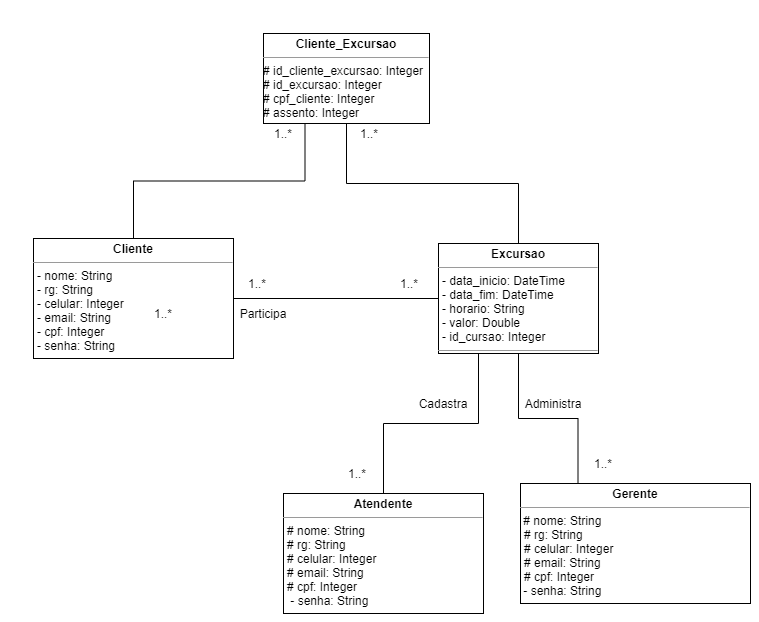

The diagram above was exported from draw.io. Its source (the exported page's mxGraphModel, read from the mxfile embedded in the PNG):
<mxGraphModel dx="708" dy="748" grid="1" gridSize="10" guides="1" tooltips="1" connect="1" arrows="1" fold="1" page="1" pageScale="1" pageWidth="827" pageHeight="1169" math="0" shadow="0">
  <root>
    <mxCell id="0" />
    <mxCell id="1" parent="0" />
    <mxCell id="WB9hu0pypue86NhNXEvv-29" style="edgeStyle=orthogonalEdgeStyle;rounded=0;orthogonalLoop=1;jettySize=auto;html=1;exitX=1;exitY=0.5;exitDx=0;exitDy=0;entryX=0;entryY=0.5;entryDx=0;entryDy=0;endArrow=none;endFill=0;" parent="1" source="VDuGEjuttNEN8RtBGqKo-5" target="VDuGEjuttNEN8RtBGqKo-6" edge="1">
      <mxGeometry relative="1" as="geometry" />
    </mxCell>
    <mxCell id="oHYkY-BZ0-iywZjvYmxY-4" style="edgeStyle=orthogonalEdgeStyle;rounded=0;orthogonalLoop=1;jettySize=auto;html=1;exitX=0.5;exitY=0;exitDx=0;exitDy=0;entryX=0.25;entryY=1;entryDx=0;entryDy=0;startArrow=none;startFill=0;startSize=17;endArrow=none;endFill=0;endSize=15;strokeWidth=1;" edge="1" parent="1" source="VDuGEjuttNEN8RtBGqKo-5" target="VDuGEjuttNEN8RtBGqKo-16">
      <mxGeometry relative="1" as="geometry" />
    </mxCell>
    <mxCell id="VDuGEjuttNEN8RtBGqKo-5" value="&lt;p style=&quot;margin: 0px ; margin-top: 4px ; text-align: center&quot;&gt;&lt;b&gt;Cliente&lt;/b&gt;&lt;/p&gt;&lt;hr size=&quot;1&quot;&gt;&lt;p style=&quot;margin: 0px ; margin-left: 4px&quot;&gt;- nome: String&lt;/p&gt;&lt;p style=&quot;margin: 0px ; margin-left: 4px&quot;&gt;- rg: String&lt;/p&gt;&lt;p style=&quot;margin: 0px ; margin-left: 4px&quot;&gt;- celular: Integer&lt;/p&gt;&lt;p style=&quot;margin: 0px ; margin-left: 4px&quot;&gt;- email: String&lt;/p&gt;&lt;p style=&quot;margin: 0px ; margin-left: 4px&quot;&gt;- cpf: Integer&lt;/p&gt;&lt;p style=&quot;margin: 0px ; margin-left: 4px&quot;&gt;- senha: String&lt;br&gt;&lt;/p&gt;&lt;hr size=&quot;1&quot;&gt;&lt;p style=&quot;margin: 0px ; margin-left: 4px&quot;&gt;+ realizaFeedback(): String&lt;/p&gt;&lt;p style=&quot;margin: 0px ; margin-left: 4px&quot;&gt;+ consultaViagem(): Integer&lt;/p&gt;&lt;p style=&quot;margin: 0px ; margin-left: 4px&quot;&gt;+ efetuarCadastro(): Void&lt;/p&gt;&lt;p style=&quot;margin: 0px ; margin-left: 4px&quot;&gt;- alterarCadastro(): Boolean&lt;/p&gt;&lt;p style=&quot;margin: 0px ; margin-left: 4px&quot;&gt;+ consultaOrcamento(): Orcamento&amp;nbsp; &lt;br&gt;&lt;/p&gt;&lt;p style=&quot;margin: 0px ; margin-left: 4px&quot;&gt;+ cadastrarOrcamento(): Void&lt;/p&gt;&lt;p style=&quot;margin: 0px ; margin-left: 4px&quot;&gt;+ removerCadastro(): Void&lt;/p&gt;&lt;p style=&quot;margin: 0px ; margin-left: 4px&quot;&gt;+ removerOrcamento(): Void&lt;br&gt;&lt;/p&gt;&lt;p style=&quot;margin: 0px ; margin-left: 4px&quot;&gt;&lt;br&gt;&lt;/p&gt;" style="verticalAlign=top;align=left;overflow=fill;fontSize=12;fontFamily=Helvetica;html=1;" parent="1" vertex="1">
      <mxGeometry x="110" y="235" width="200" height="120" as="geometry" />
    </mxCell>
    <mxCell id="oHYkY-BZ0-iywZjvYmxY-2" style="edgeStyle=orthogonalEdgeStyle;rounded=0;orthogonalLoop=1;jettySize=auto;html=1;exitX=0.25;exitY=1;exitDx=0;exitDy=0;entryX=0.5;entryY=0;entryDx=0;entryDy=0;startArrow=none;startFill=0;startSize=17;endArrow=none;endFill=0;endSize=15;strokeWidth=1;" edge="1" parent="1" source="VDuGEjuttNEN8RtBGqKo-6" target="VDuGEjuttNEN8RtBGqKo-7">
      <mxGeometry relative="1" as="geometry" />
    </mxCell>
    <mxCell id="oHYkY-BZ0-iywZjvYmxY-5" style="edgeStyle=orthogonalEdgeStyle;rounded=0;orthogonalLoop=1;jettySize=auto;html=1;startArrow=none;startFill=0;startSize=17;endArrow=none;endFill=0;endSize=15;strokeWidth=1;" edge="1" parent="1" source="VDuGEjuttNEN8RtBGqKo-6" target="VDuGEjuttNEN8RtBGqKo-16">
      <mxGeometry relative="1" as="geometry">
        <Array as="points">
          <mxPoint x="595" y="180" />
          <mxPoint x="423" y="180" />
        </Array>
      </mxGeometry>
    </mxCell>
    <mxCell id="VDuGEjuttNEN8RtBGqKo-6" value="&lt;p style=&quot;margin: 0px ; margin-top: 4px ; text-align: center&quot;&gt;&lt;b&gt;Excursao&lt;/b&gt;&lt;br&gt;&lt;/p&gt;&lt;hr size=&quot;1&quot;&gt;&lt;p style=&quot;margin: 0px ; margin-left: 4px&quot;&gt;- data_inicio: DateTime&lt;/p&gt;&lt;p style=&quot;margin: 0px ; margin-left: 4px&quot;&gt;- data_fim: DateTime&lt;/p&gt;&lt;p style=&quot;margin: 0px ; margin-left: 4px&quot;&gt;- horario: String&lt;/p&gt;&lt;p style=&quot;margin: 0px ; margin-left: 4px&quot;&gt;- valor: Double&lt;/p&gt;&lt;p style=&quot;margin: 0px ; margin-left: 4px&quot;&gt;- id_cursao: Integer&lt;br&gt;&lt;/p&gt;&lt;hr size=&quot;1&quot;&gt;&lt;p style=&quot;margin: 0px ; margin-left: 4px&quot;&gt;&lt;br&gt;&lt;/p&gt;&lt;p style=&quot;margin: 0px ; margin-left: 4px&quot;&gt;&lt;br&gt;&lt;/p&gt;&lt;p style=&quot;margin: 0px ; margin-left: 4px&quot;&gt;&lt;br&gt;&lt;/p&gt;" style="verticalAlign=top;align=left;overflow=fill;fontSize=12;fontFamily=Helvetica;html=1;" parent="1" vertex="1">
      <mxGeometry x="515" y="240" width="160" height="110" as="geometry" />
    </mxCell>
    <mxCell id="VDuGEjuttNEN8RtBGqKo-7" value="&lt;p style=&quot;margin: 0px ; margin-top: 4px ; text-align: center&quot;&gt;&lt;b&gt;Atendente&lt;/b&gt;&lt;/p&gt;&lt;hr size=&quot;1&quot;&gt;&lt;p style=&quot;margin: 0px 0px 0px 4px&quot;&gt;# nome: String&lt;/p&gt;&lt;p style=&quot;margin: 0px 0px 0px 4px&quot;&gt;# rg: String&lt;/p&gt;&lt;p style=&quot;margin: 0px 0px 0px 4px&quot;&gt;# celular: Integer&lt;/p&gt;&lt;p style=&quot;margin: 0px 0px 0px 4px&quot;&gt;# email: String&lt;/p&gt;&lt;p style=&quot;margin: 0px 0px 0px 4px&quot;&gt;# cpf: Integer&lt;/p&gt;&lt;p style=&quot;margin: 0px ; margin-left: 4px&quot;&gt;&amp;nbsp;- senha: String&lt;br&gt;&lt;/p&gt;" style="verticalAlign=top;align=left;overflow=fill;fontSize=12;fontFamily=Helvetica;html=1;" parent="1" vertex="1">
      <mxGeometry x="360" y="490" width="200" height="120" as="geometry" />
    </mxCell>
    <mxCell id="WB9hu0pypue86NhNXEvv-34" style="edgeStyle=orthogonalEdgeStyle;rounded=0;orthogonalLoop=1;jettySize=auto;html=1;exitX=0.25;exitY=0;exitDx=0;exitDy=0;endArrow=none;endFill=0;" parent="1" source="VDuGEjuttNEN8RtBGqKo-15" target="VDuGEjuttNEN8RtBGqKo-6" edge="1">
      <mxGeometry relative="1" as="geometry" />
    </mxCell>
    <mxCell id="VDuGEjuttNEN8RtBGqKo-15" value="&lt;p style=&quot;margin: 0px ; margin-top: 4px ; text-align: center&quot;&gt;&lt;b&gt;Gerente&lt;/b&gt;&lt;/p&gt;&lt;hr size=&quot;1&quot;&gt;&amp;nbsp;&lt;span&gt;# nome: String&lt;/span&gt;&lt;p style=&quot;margin: 0px 0px 0px 4px&quot;&gt;# rg: String&lt;/p&gt;&lt;p style=&quot;margin: 0px 0px 0px 4px&quot;&gt;# celular: Integer&lt;/p&gt;&lt;p style=&quot;margin: 0px 0px 0px 4px&quot;&gt;# email: String&lt;/p&gt;&lt;p style=&quot;margin: 0px 0px 0px 4px&quot;&gt;# cpf: Integer&lt;/p&gt;&amp;nbsp;- senha: String&lt;br&gt;&lt;p style=&quot;margin: 0px ; margin-left: 4px&quot;&gt;&lt;br&gt;&lt;/p&gt;" style="verticalAlign=top;align=left;overflow=fill;fontSize=12;fontFamily=Helvetica;html=1;" parent="1" vertex="1">
      <mxGeometry x="597" y="480" width="230" height="120" as="geometry" />
    </mxCell>
    <mxCell id="VDuGEjuttNEN8RtBGqKo-16" value="&lt;p style=&quot;margin: 0px ; margin-top: 4px ; text-align: center&quot;&gt;&lt;b&gt;Cliente_Excursao&lt;/b&gt;&lt;br&gt;&lt;/p&gt;&lt;hr size=&quot;1&quot;&gt;&lt;div&gt;# id_cliente_excursao: Integer&lt;br&gt;&lt;/div&gt;&lt;div&gt;# id_excursao: Integer&lt;/div&gt;&lt;div&gt;# cpf_cliente: Integer&lt;/div&gt;&lt;div&gt;# assento: Integer&lt;br&gt;&lt;/div&gt;&lt;hr size=&quot;1&quot;&gt;&lt;p style=&quot;margin: 0px ; margin-left: 4px&quot;&gt;&lt;br&gt;&lt;/p&gt;&lt;p style=&quot;margin: 0px ; margin-left: 4px&quot;&gt;&lt;br&gt;&lt;/p&gt;&lt;p style=&quot;margin: 0px ; margin-left: 4px&quot;&gt;&lt;br&gt;&lt;/p&gt;" style="verticalAlign=top;align=left;overflow=fill;fontSize=12;fontFamily=Helvetica;html=1;" parent="1" vertex="1">
      <mxGeometry x="340" y="30" width="166" height="90" as="geometry" />
    </mxCell>
    <mxCell id="WB9hu0pypue86NhNXEvv-14" value="Participa" style="text;html=1;strokeColor=none;fillColor=none;align=center;verticalAlign=middle;whiteSpace=wrap;rounded=0;" parent="1" vertex="1">
      <mxGeometry x="320" y="300" width="40" height="20" as="geometry" />
    </mxCell>
    <mxCell id="WB9hu0pypue86NhNXEvv-19" value="1..*" style="text;html=1;strokeColor=none;fillColor=none;align=center;verticalAlign=middle;whiteSpace=wrap;rounded=0;" parent="1" vertex="1">
      <mxGeometry x="220" y="300" width="40" height="20" as="geometry" />
    </mxCell>
    <mxCell id="WB9hu0pypue86NhNXEvv-31" value="Administra" style="text;html=1;strokeColor=none;fillColor=none;align=center;verticalAlign=middle;whiteSpace=wrap;rounded=0;" parent="1" vertex="1">
      <mxGeometry x="610" y="390" width="40" height="20" as="geometry" />
    </mxCell>
    <mxCell id="WB9hu0pypue86NhNXEvv-32" value="Cadastra" style="text;html=1;strokeColor=none;fillColor=none;align=center;verticalAlign=middle;whiteSpace=wrap;rounded=0;" parent="1" vertex="1">
      <mxGeometry x="500" y="390" width="40" height="20" as="geometry" />
    </mxCell>
    <mxCell id="WB9hu0pypue86NhNXEvv-35" value="1..*" style="text;html=1;strokeColor=none;fillColor=none;align=center;verticalAlign=middle;whiteSpace=wrap;rounded=0;" parent="1" vertex="1">
      <mxGeometry x="660" y="450" width="40" height="20" as="geometry" />
    </mxCell>
    <mxCell id="WB9hu0pypue86NhNXEvv-36" value="1..*" style="text;html=1;strokeColor=none;fillColor=none;align=center;verticalAlign=middle;whiteSpace=wrap;rounded=0;" parent="1" vertex="1">
      <mxGeometry x="314" y="270" width="40" height="20" as="geometry" />
    </mxCell>
    <mxCell id="WB9hu0pypue86NhNXEvv-38" value="1..*" style="text;html=1;strokeColor=none;fillColor=none;align=center;verticalAlign=middle;whiteSpace=wrap;rounded=0;" parent="1" vertex="1">
      <mxGeometry x="414" y="460" width="40" height="20" as="geometry" />
    </mxCell>
    <mxCell id="oHYkY-BZ0-iywZjvYmxY-1" value="1..*" style="text;html=1;strokeColor=none;fillColor=none;align=center;verticalAlign=middle;whiteSpace=wrap;rounded=0;" vertex="1" parent="1">
      <mxGeometry x="466" y="270" width="40" height="20" as="geometry" />
    </mxCell>
    <mxCell id="oHYkY-BZ0-iywZjvYmxY-6" value="1..*" style="text;html=1;strokeColor=none;fillColor=none;align=center;verticalAlign=middle;whiteSpace=wrap;rounded=0;" vertex="1" parent="1">
      <mxGeometry x="340" y="120" width="40" height="20" as="geometry" />
    </mxCell>
    <mxCell id="oHYkY-BZ0-iywZjvYmxY-7" value="1..*" style="text;html=1;strokeColor=none;fillColor=none;align=center;verticalAlign=middle;whiteSpace=wrap;rounded=0;" vertex="1" parent="1">
      <mxGeometry x="426" y="120" width="40" height="20" as="geometry" />
    </mxCell>
  </root>
</mxGraphModel>